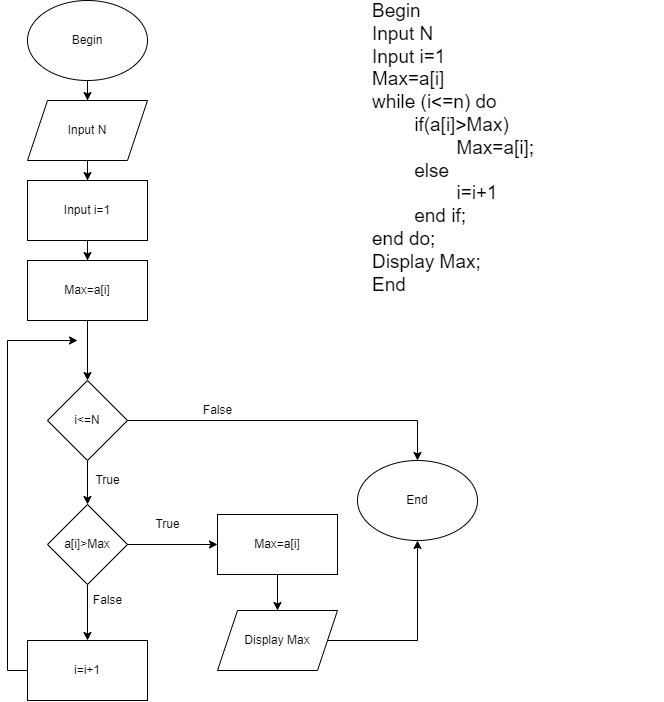

The diagram above was exported from draw.io. Its source (the exported page's mxGraphModel, read from the mxfile embedded in the PNG):
<mxGraphModel dx="1483" dy="816" grid="1" gridSize="10" guides="1" tooltips="1" connect="1" arrows="1" fold="1" page="1" pageScale="1" pageWidth="827" pageHeight="1169" math="0" shadow="0">
  <root>
    <mxCell id="0" />
    <mxCell id="1" parent="0" />
    <mxCell id="xZTNIzph5VOCt0AWJEnC-1" value="End" style="ellipse;whiteSpace=wrap;html=1;" vertex="1" parent="1">
      <mxGeometry x="400" y="460" width="120" height="80" as="geometry" />
    </mxCell>
    <mxCell id="xZTNIzph5VOCt0AWJEnC-31" style="edgeStyle=orthogonalEdgeStyle;rounded=0;orthogonalLoop=1;jettySize=auto;html=1;" edge="1" parent="1" source="xZTNIzph5VOCt0AWJEnC-2" target="xZTNIzph5VOCt0AWJEnC-3">
      <mxGeometry relative="1" as="geometry" />
    </mxCell>
    <mxCell id="xZTNIzph5VOCt0AWJEnC-2" value="Begin" style="ellipse;whiteSpace=wrap;html=1;" vertex="1" parent="1">
      <mxGeometry x="70" width="120" height="80" as="geometry" />
    </mxCell>
    <mxCell id="xZTNIzph5VOCt0AWJEnC-5" value="" style="edgeStyle=orthogonalEdgeStyle;rounded=0;orthogonalLoop=1;jettySize=auto;html=1;" edge="1" parent="1" source="xZTNIzph5VOCt0AWJEnC-3">
      <mxGeometry relative="1" as="geometry">
        <mxPoint x="130" y="180" as="targetPoint" />
      </mxGeometry>
    </mxCell>
    <mxCell id="xZTNIzph5VOCt0AWJEnC-3" value="Input N" style="shape=parallelogram;perimeter=parallelogramPerimeter;whiteSpace=wrap;html=1;fixedSize=1;" vertex="1" parent="1">
      <mxGeometry x="70" y="100" width="120" height="60" as="geometry" />
    </mxCell>
    <mxCell id="xZTNIzph5VOCt0AWJEnC-67" style="edgeStyle=orthogonalEdgeStyle;rounded=0;orthogonalLoop=1;jettySize=auto;html=1;" edge="1" parent="1" target="xZTNIzph5VOCt0AWJEnC-66">
      <mxGeometry relative="1" as="geometry">
        <mxPoint x="130" y="240" as="sourcePoint" />
      </mxGeometry>
    </mxCell>
    <mxCell id="xZTNIzph5VOCt0AWJEnC-55" style="edgeStyle=orthogonalEdgeStyle;rounded=0;orthogonalLoop=1;jettySize=auto;html=1;" edge="1" parent="1" source="xZTNIzph5VOCt0AWJEnC-7" target="xZTNIzph5VOCt0AWJEnC-40">
      <mxGeometry relative="1" as="geometry" />
    </mxCell>
    <mxCell id="xZTNIzph5VOCt0AWJEnC-61" style="edgeStyle=orthogonalEdgeStyle;rounded=0;orthogonalLoop=1;jettySize=auto;html=1;" edge="1" parent="1" source="xZTNIzph5VOCt0AWJEnC-7" target="xZTNIzph5VOCt0AWJEnC-1">
      <mxGeometry relative="1" as="geometry">
        <Array as="points">
          <mxPoint x="460" y="420" />
        </Array>
      </mxGeometry>
    </mxCell>
    <mxCell id="xZTNIzph5VOCt0AWJEnC-7" value="i&amp;lt;=N" style="rhombus;whiteSpace=wrap;html=1;" vertex="1" parent="1">
      <mxGeometry x="90" y="380" width="80" height="80" as="geometry" />
    </mxCell>
    <mxCell id="xZTNIzph5VOCt0AWJEnC-42" value="" style="edgeStyle=orthogonalEdgeStyle;rounded=0;orthogonalLoop=1;jettySize=auto;html=1;" edge="1" parent="1" source="xZTNIzph5VOCt0AWJEnC-40" target="xZTNIzph5VOCt0AWJEnC-41">
      <mxGeometry relative="1" as="geometry" />
    </mxCell>
    <mxCell id="xZTNIzph5VOCt0AWJEnC-50" value="" style="edgeStyle=orthogonalEdgeStyle;rounded=0;orthogonalLoop=1;jettySize=auto;html=1;" edge="1" parent="1" source="xZTNIzph5VOCt0AWJEnC-40" target="xZTNIzph5VOCt0AWJEnC-49">
      <mxGeometry relative="1" as="geometry" />
    </mxCell>
    <mxCell id="xZTNIzph5VOCt0AWJEnC-40" value="a[i]&amp;gt;Max" style="rhombus;whiteSpace=wrap;html=1;" vertex="1" parent="1">
      <mxGeometry x="90" y="504" width="80" height="80" as="geometry" />
    </mxCell>
    <mxCell id="xZTNIzph5VOCt0AWJEnC-59" value="" style="edgeStyle=orthogonalEdgeStyle;rounded=0;orthogonalLoop=1;jettySize=auto;html=1;" edge="1" parent="1" source="xZTNIzph5VOCt0AWJEnC-41" target="xZTNIzph5VOCt0AWJEnC-58">
      <mxGeometry relative="1" as="geometry" />
    </mxCell>
    <mxCell id="xZTNIzph5VOCt0AWJEnC-41" value="Max=a[i]" style="whiteSpace=wrap;html=1;" vertex="1" parent="1">
      <mxGeometry x="260" y="514" width="120" height="60" as="geometry" />
    </mxCell>
    <mxCell id="xZTNIzph5VOCt0AWJEnC-69" style="edgeStyle=orthogonalEdgeStyle;rounded=0;orthogonalLoop=1;jettySize=auto;html=1;" edge="1" parent="1" source="xZTNIzph5VOCt0AWJEnC-49">
      <mxGeometry relative="1" as="geometry">
        <mxPoint x="120" y="340" as="targetPoint" />
        <Array as="points">
          <mxPoint x="50" y="670" />
          <mxPoint x="50" y="340" />
        </Array>
      </mxGeometry>
    </mxCell>
    <mxCell id="xZTNIzph5VOCt0AWJEnC-49" value="i=i+1" style="whiteSpace=wrap;html=1;" vertex="1" parent="1">
      <mxGeometry x="70" y="640" width="120" height="60" as="geometry" />
    </mxCell>
    <mxCell id="xZTNIzph5VOCt0AWJEnC-56" value="True" style="text;html=1;align=center;verticalAlign=middle;resizable=0;points=[];autosize=1;strokeColor=none;fillColor=none;" vertex="1" parent="1">
      <mxGeometry x="190" y="514" width="40" height="20" as="geometry" />
    </mxCell>
    <mxCell id="xZTNIzph5VOCt0AWJEnC-57" value="False" style="text;html=1;align=center;verticalAlign=middle;resizable=0;points=[];autosize=1;strokeColor=none;fillColor=none;" vertex="1" parent="1">
      <mxGeometry x="130" y="590" width="40" height="20" as="geometry" />
    </mxCell>
    <mxCell id="xZTNIzph5VOCt0AWJEnC-60" style="edgeStyle=orthogonalEdgeStyle;rounded=0;orthogonalLoop=1;jettySize=auto;html=1;" edge="1" parent="1" source="xZTNIzph5VOCt0AWJEnC-58" target="xZTNIzph5VOCt0AWJEnC-1">
      <mxGeometry relative="1" as="geometry" />
    </mxCell>
    <mxCell id="xZTNIzph5VOCt0AWJEnC-58" value="Display Max" style="shape=parallelogram;perimeter=parallelogramPerimeter;whiteSpace=wrap;html=1;fixedSize=1;" vertex="1" parent="1">
      <mxGeometry x="260" y="610" width="120" height="60" as="geometry" />
    </mxCell>
    <mxCell id="xZTNIzph5VOCt0AWJEnC-62" value="False" style="text;html=1;align=center;verticalAlign=middle;resizable=0;points=[];autosize=1;strokeColor=none;fillColor=none;" vertex="1" parent="1">
      <mxGeometry x="240" y="400" width="40" height="20" as="geometry" />
    </mxCell>
    <mxCell id="xZTNIzph5VOCt0AWJEnC-63" value="True" style="text;html=1;align=center;verticalAlign=middle;resizable=0;points=[];autosize=1;strokeColor=none;fillColor=none;" vertex="1" parent="1">
      <mxGeometry x="130" y="470" width="40" height="20" as="geometry" />
    </mxCell>
    <mxCell id="xZTNIzph5VOCt0AWJEnC-65" value="Begin&lt;br style=&quot;font-size: 19px;&quot;&gt;Input N&lt;br style=&quot;font-size: 19px;&quot;&gt;Input i=1&lt;br style=&quot;font-size: 19px;&quot;&gt;Max=a[i]&lt;br&gt;while (i&amp;lt;=n) do&amp;nbsp;&lt;br&gt;&lt;span style=&quot;white-space: pre;&quot;&gt;&#09;&lt;/span&gt;if(a[i]&amp;gt;Max)&lt;span style=&quot;white-space: pre;&quot;&gt;&#09;&lt;/span&gt;&lt;br&gt;&lt;span style=&quot;white-space: pre;&quot;&gt;&#09;&lt;/span&gt;&lt;span style=&quot;white-space: pre;&quot;&gt;&#09;&lt;/span&gt;Max=a[i];&lt;br&gt;&lt;span style=&quot;white-space: pre;&quot;&gt;&#09;&lt;/span&gt;else&lt;br&gt;&lt;span style=&quot;white-space: pre;&quot;&gt;&#09;&lt;/span&gt;&lt;span style=&quot;white-space: pre;&quot;&gt;&#09;&lt;/span&gt;i=i+1&lt;br&gt;&lt;span style=&quot;white-space: pre;&quot;&gt;&#09;&lt;/span&gt;end if;&lt;br&gt;end do;&lt;br&gt;Display Max;&lt;br&gt;End" style="text;html=1;strokeColor=none;fillColor=none;spacing=5;spacingTop=-20;whiteSpace=wrap;overflow=hidden;rounded=0;fontSize=19;" vertex="1" parent="1">
      <mxGeometry x="410" y="10" width="295" height="370" as="geometry" />
    </mxCell>
    <mxCell id="xZTNIzph5VOCt0AWJEnC-68" style="edgeStyle=orthogonalEdgeStyle;rounded=0;orthogonalLoop=1;jettySize=auto;html=1;" edge="1" parent="1" source="xZTNIzph5VOCt0AWJEnC-66" target="xZTNIzph5VOCt0AWJEnC-7">
      <mxGeometry relative="1" as="geometry" />
    </mxCell>
    <mxCell id="xZTNIzph5VOCt0AWJEnC-66" value="Max=a[i]" style="rounded=0;whiteSpace=wrap;html=1;" vertex="1" parent="1">
      <mxGeometry x="70" y="260" width="120" height="60" as="geometry" />
    </mxCell>
    <mxCell id="xZTNIzph5VOCt0AWJEnC-70" value="Input i=1" style="rounded=0;whiteSpace=wrap;html=1;" vertex="1" parent="1">
      <mxGeometry x="70" y="180" width="120" height="60" as="geometry" />
    </mxCell>
  </root>
</mxGraphModel>